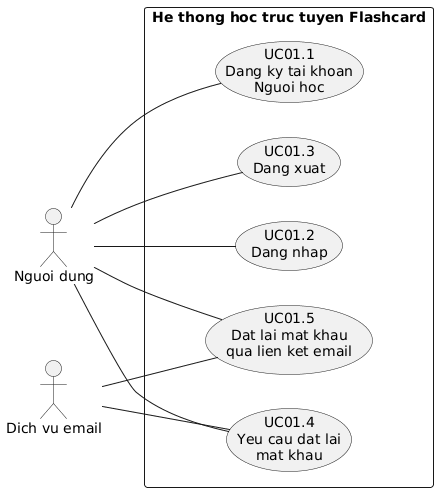

The diagram above was rendered by PlantUML. Its source (embedded in the PNG):
@startuml
left to right direction

actor "Nguoi dung" as User
actor "Dich vu email" as Email

rectangle "He thong hoc truc tuyen Flashcard" {
  usecase "UC01.1\nDang ky tai khoan\nNguoi hoc" as UC011
  usecase "UC01.2\nDang nhap" as UC012
  usecase "UC01.3\nDang xuat" as UC013
  usecase "UC01.4\nYeu cau dat lai\nmat khau" as UC014
  usecase "UC01.5\nDat lai mat khau\nqua lien ket email" as UC015
}

User -- UC011
User -- UC012
User -- UC013
User -- UC014
User -- UC015

Email -- UC014
Email -- UC015
@enduml